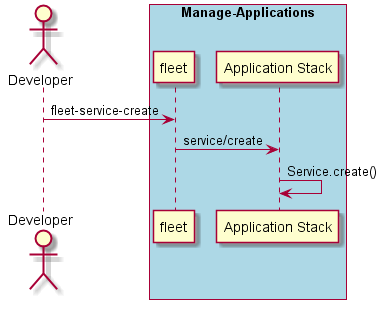

The diagram above was rendered by PlantUML. Its source (embedded in the PNG):
@startuml
Actor "Developer" as A

box "Manage-Applications" #lightblue
participant "fleet" as S
A -> S : fleet-service-create
participant "Application Stack" as AS
S -> AS : service/create
AS -> AS : Service.create()
end box

@enduml